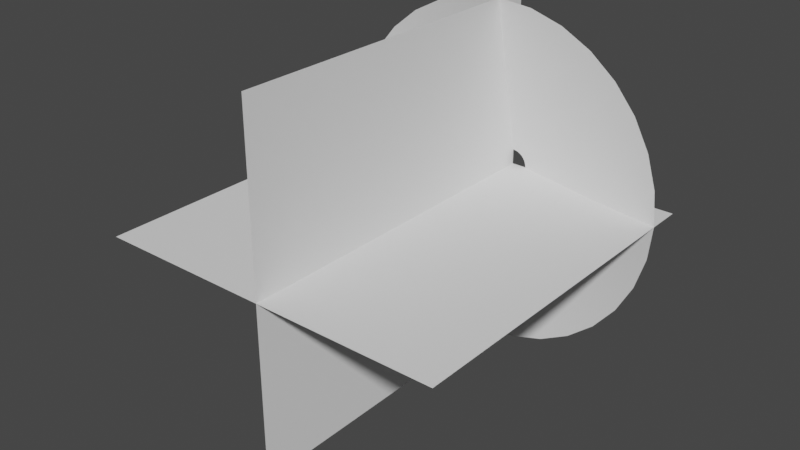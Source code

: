# Source: muzzleFlash.blend  (saved by Blender 3.6.13; exported with 4.5.12 LTS)
import bpy
from mathutils import Matrix  # noqa: F401  (used for matrix-valued properties, if any)

bpy.ops.wm.read_factory_settings(use_empty=True)
scene = bpy.context.scene
scene.name = 'Scene'

# ---- collections
col_collection = bpy.data.collections.new('Collection'); scene.collection.children.link(col_collection)

# ---- world
world_world = bpy.data.worlds.new('World'); scene.world = world_world
world_world.use_nodes = True; world_world.node_tree.nodes.clear()
_N = world_world.node_tree.nodes; _L = world_world.node_tree.links
n0 = _N.new('ShaderNodeOutputWorld'); n0.name = 'World Output'; n0.location = (300, 300)
n1 = _N.new('ShaderNodeBackground'); n1.name = 'Background'; n1.location = (10, 300)
n1.inputs[0].default_value = (0.05088, 0.05088, 0.05088, 1.0)
_L.new(n1.outputs[0], n0.inputs[0])
n0.is_active_output = True
world_world.color = (0.05088, 0.05088, 0.05088)
world_world.use_sun_shadow = False
world_world.sun_shadow_jitter_overblur = 0.0

# ---- meshes
me_circle_001 = bpy.data.meshes.new('Circle.001')
me_circle_001.from_pydata([(0.0, 1.0, 0.2), (-0.1951, 0.9808, 0.2), (-0.3827, 0.9239, 0.2), (-0.5556, 0.8315, 0.2), (-0.7071, 0.7071, 0.2), (-0.8315, 0.5556, 0.2), (-0.9239, 0.3827, 0.2), (-0.9808, 0.1951, 0.2), (-1.0, 0.0, 0.2), (-0.9808, -0.1951, 0.2), (-0.9239, -0.3827, 0.2), (-0.8315, -0.5556, 0.2), (-0.7071, -0.7071, 0.2), (-0.5556, -0.8315, 0.2), (-0.3827, -0.9239, 0.2), (-0.1951, -0.9808, 0.2), (0.0, -1.0, 0.2), (0.1951, -0.9808, 0.2), (0.3827, -0.9239, 0.2), (0.5556, -0.8315, 0.2), (0.7071, -0.7071, 0.2), (0.8315, -0.5556, 0.2), (0.9239, -0.3827, 0.2), (0.9808, -0.1951, 0.2), (1.0, 0.0, 0.2), (0.9808, 0.1951, 0.2), (0.9239, 0.3827, 0.2), (0.8315, 0.5556, 0.2), (0.7071, 0.7071, 0.2), (0.5556, 0.8315, 0.2), (0.3827, 0.9239, 0.2), (0.1951, 0.9808, 0.2), (-1.104e-08, 0.0882, 0.004393), (-0.01721, 0.0865, 0.004393), (-0.03375, 0.08148, 0.004393), (-0.049, 0.07333, 0.004393), (-0.06236, 0.06236, 0.004393), (-0.07333, 0.049, 0.004393), (-0.08148, 0.03375, 0.004393), (-0.0865, 0.01721, 0.004393), (-0.0882, 1.359e-08, 0.004393), (-0.0865, -0.01721, 0.004393), (-0.08148, -0.03375, 0.004393), (-0.07333, -0.049, 0.004393), (-0.06236, -0.06236, 0.004393), (-0.049, -0.07333, 0.004393), (-0.03375, -0.08148, 0.004393), (-0.01721, -0.0865, 0.004393), (-1.104e-08, -0.0882, 0.004393), (0.01721, -0.0865, 0.004393), (0.03375, -0.08148, 0.004393), (0.049, -0.07333, 0.004393), (0.06236, -0.06236, 0.004393), (0.07333, -0.049, 0.004393), (0.08148, -0.03375, 0.004393), (0.0865, -0.01721, 0.004393), (0.0882, 1.359e-08, 0.004393), (0.0865, 0.01721, 0.004393), (0.08148, 0.03375, 0.004393), (0.07333, 0.049, 0.004393), (0.06236, 0.06236, 0.004393), (0.049, 0.07333, 0.004393), (0.03375, 0.08148, 0.004393), (0.01721, 0.0865, 0.004393), (0.5183, 0.1031, 0.1085), (0.4883, 0.2022, 0.1085), (-0.3737, -0.3737, 0.1085), (-0.2936, -0.4394, 0.1085), (0.4394, 0.2936, 0.1085), (-0.2022, -0.4883, 0.1085), (-5.709e-09, 0.5285, 0.1085), (-0.1031, 0.5183, 0.1085), (0.3737, 0.3737, 0.1085), (-0.1031, -0.5183, 0.1085), (-0.2022, 0.4883, 0.1085), (0.2936, 0.4394, 0.1085), (-5.709e-09, -0.5285, 0.1085), (-0.2936, 0.4394, 0.1085), (0.2022, 0.4883, 0.1085), (0.1031, -0.5183, 0.1085), (-0.3737, 0.3737, 0.1085), (0.1031, 0.5183, 0.1085), (0.2022, -0.4883, 0.1085), (-0.4394, 0.2936, 0.1085), (0.2936, -0.4394, 0.1085), (-0.4883, 0.2022, 0.1085), (0.3737, -0.3737, 0.1085), (-0.5183, 0.1031, 0.1085), (0.4394, -0.2936, 0.1085), (-0.5285, 7.026e-09, 0.1085), (0.4883, -0.2022, 0.1085), (-0.5183, -0.1031, 0.1085), (0.5183, -0.1031, 0.1085), (-0.4883, -0.2022, 0.1085), (0.5285, 7.026e-09, 0.1085), (-0.4394, -0.2936, 0.1085)], [], [(65, 64, 57, 58), (67, 66, 44, 45), (68, 65, 58, 59), (69, 67, 45, 46), (71, 70, 32, 33), (72, 68, 59, 60), (73, 69, 46, 47), (74, 71, 33, 34), (75, 72, 60, 61), (76, 73, 47, 48), (77, 74, 34, 35), (78, 75, 61, 62), (79, 76, 48, 49), (80, 77, 35, 36), (81, 78, 62, 63), (82, 79, 49, 50), (83, 80, 36, 37), (70, 81, 63, 32), (84, 82, 50, 51), (85, 83, 37, 38), (86, 84, 51, 52), (87, 85, 38, 39), (88, 86, 52, 53), (89, 87, 39, 40), (90, 88, 53, 54), (91, 89, 40, 41), (92, 90, 54, 55), (93, 91, 41, 42), (94, 92, 55, 56), (95, 93, 42, 43), (64, 94, 56, 57), (66, 95, 43, 44), (12, 11, 95, 66), (25, 24, 94, 64), (11, 10, 93, 95), (24, 23, 92, 94), (10, 9, 91, 93), (23, 22, 90, 92), (9, 8, 89, 91), (22, 21, 88, 90), (8, 7, 87, 89), (21, 20, 86, 88), (7, 6, 85, 87), (20, 19, 84, 86), (6, 5, 83, 85), (19, 18, 82, 84), (0, 31, 81, 70), (5, 4, 80, 83), (18, 17, 79, 82), (31, 30, 78, 81), (4, 3, 77, 80), (17, 16, 76, 79), (30, 29, 75, 78), (3, 2, 74, 77), (16, 15, 73, 76), (29, 28, 72, 75), (2, 1, 71, 74), (15, 14, 69, 73), (28, 27, 68, 72), (1, 0, 70, 71), (14, 13, 67, 69), (27, 26, 65, 68), (13, 12, 66, 67), (26, 25, 64, 65)])
me_circle_001.polygons.foreach_set('use_smooth', [True] * 64)
_uv = me_circle_001.uv_layers.new(name='UVMap')
_uv.uv.foreach_set('vector', [0.6877, 0.4829, 0.719, 0.4829, 0.719, 0.0, 0.6877, 0.0, 0.09444, 0.4829, 0.1257, 0.4829, 0.1257, 0.0, 0.09444, 0.0, 0.6565, 0.4829, 0.6877, 0.4829, 0.6877, 0.0, 0.6565, 0.0, 0.06321, 0.4829, 0.09444, 0.4829, 0.09444, 0.0, 0.06321, 0.0, 0.4692, 0.4829, 0.5004, 0.4829, 0.5004, 0.0, 0.4692, 0.0, 0.6253, 0.4829, 0.6565, 0.4829, 0.6565, 0.0, 0.6253, 0.0, 0.03198, 0.4829, 0.06321, 0.4829, 0.06321, 0.0, 0.03198, 0.0, 0.4379, 0.4829, 0.4692, 0.4829, 0.4692, 0.0, 0.4379, 0.0, 0.5941, 0.4829, 0.6253, 0.4829, 0.6253, 0.0, 0.5941, 0.0, 0.0007584, 0.4829, 0.03198, 0.4829, 0.03198, 0.0, 0.0007584, 0.0, 0.4067, 0.4829, 0.4379, 0.4829, 0.4379, 0.0, 0.4067, 0.0, 0.5628, 0.4829, 0.5941, 0.4829, 0.5941, 0.0, 0.5628, 0.0, 0.9688, 0.4829, 1.0, 0.4829, 1.0, 0.0, 0.9688, 0.0, 0.3755, 0.4829, 0.4067, 0.4829, 0.4067, 0.0, 0.3755, 0.0, 0.5316, 0.4829, 0.5628, 0.4829, 0.5628, 0.0, 0.5316, 0.0, 0.9375, 0.4829, 0.9688, 0.4829, 0.9688, 0.0, 0.9375, 0.0, 0.3442, 0.4829, 0.3755, 0.4829, 0.3755, 0.0, 0.3442, 0.0, 0.5004, 0.4829, 0.5316, 0.4829, 0.5316, 0.0, 0.5004, 0.0, 0.9063, 0.4829, 0.9375, 0.4829, 0.9375, 0.0, 0.9063, 0.0, 0.313, 0.4829, 0.3442, 0.4829, 0.3442, 0.0, 0.313, 0.0, 0.8751, 0.4829, 0.9063, 0.4829, 0.9063, 0.0, 0.8751, 0.0, 0.2818, 0.4829, 0.313, 0.4829, 0.313, 0.0, 0.2818, 0.0, 0.8439, 0.4829, 0.8751, 0.4829, 0.8751, 0.0, 0.8439, 0.0, 0.2506, 0.4829, 0.2818, 0.4829, 0.2818, 0.0, 0.2506, 0.0, 0.8126, 0.4829, 0.8439, 0.4829, 0.8439, 0.0, 0.8126, 0.0, 0.2193, 0.4829, 0.2506, 0.4829, 0.2506, 0.0, 0.2193, 0.0, 0.7814, 0.4829, 0.8126, 0.4829, 0.8126, 0.0, 0.7814, 0.0, 0.1881, 0.4829, 0.2193, 0.4829, 0.2193, 0.0, 0.1881, 0.0, 0.7502, 0.4829, 0.7814, 0.4829, 0.7814, 0.0, 0.7502, 0.0, 0.1569, 0.4829, 0.1881, 0.4829, 0.1881, 0.0, 0.1569, 0.0, 0.719, 0.4829, 0.7502, 0.4829, 0.7502, 0.0, 0.719, 0.0, 0.1257, 0.4829, 0.1569, 0.4829, 0.1569, 0.0, 0.1257, 0.0, 0.1257, 1.0, 0.1569, 1.0, 0.1569, 0.4829, 0.1257, 0.4829, 0.719, 1.0, 0.7502, 1.0, 0.7502, 0.4829, 0.719, 0.4829, 0.1569, 1.0, 0.1881, 1.0, 0.1881, 0.4829, 0.1569, 0.4829, 0.7502, 1.0, 0.7814, 1.0, 0.7814, 0.4829, 0.7502, 0.4829, 0.1881, 1.0, 0.2193, 1.0, 0.2193, 0.4829, 0.1881, 0.4829, 0.7814, 1.0, 0.8126, 1.0, 0.8126, 0.4829, 0.7814, 0.4829, 0.2193, 1.0, 0.2506, 1.0, 0.2506, 0.4829, 0.2193, 0.4829, 0.8126, 1.0, 0.8439, 1.0, 0.8439, 0.4829, 0.8126, 0.4829, 0.2506, 1.0, 0.2818, 1.0, 0.2818, 0.4829, 0.2506, 0.4829, 0.8439, 1.0, 0.8751, 1.0, 0.8751, 0.4829, 0.8439, 0.4829, 0.2818, 1.0, 0.313, 1.0, 0.313, 0.4829, 0.2818, 0.4829, 0.8751, 1.0, 0.9063, 1.0, 0.9063, 0.4829, 0.8751, 0.4829, 0.313, 1.0, 0.3442, 1.0, 0.3442, 0.4829, 0.313, 0.4829, 0.9063, 1.0, 0.9375, 1.0, 0.9375, 0.4829, 0.9063, 0.4829, 0.5004, 1.0, 0.5316, 1.0, 0.5316, 0.4829, 0.5004, 0.4829, 0.3442, 1.0, 0.3755, 1.0, 0.3755, 0.4829, 0.3442, 0.4829, 0.9375, 1.0, 0.9688, 1.0, 0.9688, 0.4829, 0.9375, 0.4829, 0.5316, 1.0, 0.5628, 1.0, 0.5628, 0.4829, 0.5316, 0.4829, 0.3755, 1.0, 0.4067, 1.0, 0.4067, 0.4829, 0.3755, 0.4829, 0.9688, 1.0, 1.0, 1.0, 1.0, 0.4829, 0.9688, 0.4829, 0.5628, 1.0, 0.5941, 1.0, 0.5941, 0.4829, 0.5628, 0.4829, 0.4067, 1.0, 0.4379, 1.0, 0.4379, 0.4829, 0.4067, 0.4829, 0.0007584, 1.0, 0.03198, 1.0, 0.03198, 0.4829, 0.0007584, 0.4829, 0.5941, 1.0, 0.6253, 1.0, 0.6253, 0.4829, 0.5941, 0.4829, 0.4379, 1.0, 0.4692, 1.0, 0.4692, 0.4829, 0.4379, 0.4829, 0.03198, 1.0, 0.06321, 1.0, 0.06321, 0.4829, 0.03198, 0.4829, 0.6253, 1.0, 0.6565, 1.0, 0.6565, 0.4829, 0.6253, 0.4829, 0.4692, 1.0, 0.5004, 1.0, 0.5004, 0.4829, 0.4692, 0.4829, 0.06321, 1.0, 0.09444, 1.0, 0.09444, 0.4829, 0.06321, 0.4829, 0.6565, 1.0, 0.6877, 1.0, 0.6877, 0.4829, 0.6565, 0.4829, 0.09444, 1.0, 0.1257, 1.0, 0.1257, 0.4829, 0.09444, 0.4829, 0.6877, 1.0, 0.719, 1.0, 0.719, 0.4829, 0.6877, 0.4829])
me_circle_001.update()
me_plane_001 = bpy.data.meshes.new('Plane.001')
me_plane_001.from_pydata([(-1.0, -2.0, 0.0), (1.0, -2.0, 0.0), (-1.0, 0.0, 0.0), (1.0, 0.0, 0.0), (-7.55e-08, -2.0, -1.0), (7.55e-08, -2.0, 1.0), (-7.55e-08, 0.0, -1.0), (7.55e-08, 0.0, 1.0)], [], [(0, 1, 3, 2), (4, 5, 7, 6)])
_uv = me_plane_001.uv_layers.new(name='UVMap')
_uv.uv.foreach_set('vector', [1.0, 1.0, 5.96e-08, 1.0, 0.0, 2.98e-08, 1.0, 0.0, 1.0, 1.0, 5.96e-08, 1.0, 0.0, 2.98e-08, 1.0, 0.0])
me_plane_001.update()

# ---- objects
ob_muzzlecone = bpy.data.objects.new('MuzzleCone', me_circle_001)
ob_muzzleplanes = bpy.data.objects.new('MuzzlePlanes', me_plane_001)

# ---- transforms, parenting, visibility, modifiers, constraints
ob_muzzlecone.location = (0.0, 0.0, 0.0)
ob_muzzlecone.rotation_euler = (1.571, -0.0, 0.0)
ob_muzzleplanes.location = (0.0, 0.0, 0.0)
ob_muzzleplanes.rotation_euler = (-0.0, 1.571, 0.0)

# ---- collection membership
col_collection.objects.link(ob_muzzlecone)
col_collection.objects.link(ob_muzzleplanes)

# ---- scene / render settings (as saved in the file)
scene.frame_start = 1; scene.frame_end = 250; scene.frame_set(1)
scene.render.engine = 'BLENDER_EEVEE_NEXT'
scene.cycles.sampling_pattern = 'TABULATED_SOBOL'
scene.view_settings.view_transform = 'Filmic'
bpy.context.view_layer.update()

# ---- added for rendering (the .blend has no active camera and no usable light): camera, sun
cam_auto = bpy.data.cameras.new('AutoCamera')
cam_auto.lens = 50.0
cam_auto.sensor_width = 36.0
cam_auto.clip_end = 1000.0
ob_auto_camera = bpy.data.objects.new('AutoCamera', cam_auto)
scene.collection.objects.link(ob_auto_camera)
ob_auto_camera.location = (3.20507, -4.84609, 2.56406)
ob_auto_camera.rotation_euler = (1.09748, -7.21219e-08, 0.694738)
scene.camera = ob_auto_camera
light_auto_sun = bpy.data.lights.new('AutoSun', 'SUN')
light_auto_sun.energy = 3.0
light_auto_sun.angle = 0.0523599
ob_auto_sun = bpy.data.objects.new('AutoSun', light_auto_sun)
scene.collection.objects.link(ob_auto_sun)
ob_auto_sun.rotation_euler = (0.872665, 0.174533, 0.523599)
bpy.context.view_layer.update()
